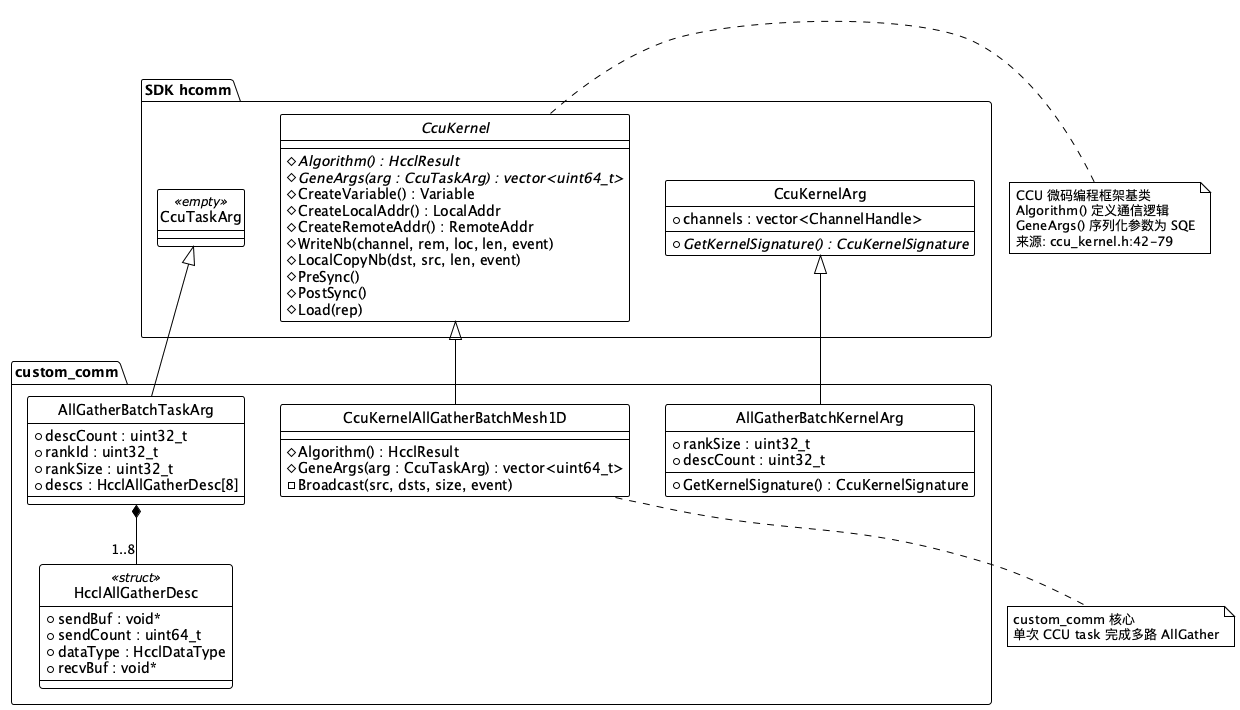

The diagram above was rendered by PlantUML. Its source (embedded in the PNG):
@startuml class_hierarchy
!theme plain
skinparam defaultFontName "Noto Sans CJK SC"
skinparam shadowing false
hide circle

package "SDK hcomm" {
    abstract class CcuKernel {
        # {abstract} Algorithm() : HcclResult
        # {abstract} GeneArgs(arg : CcuTaskArg) : vector<uint64_t>
        # CreateVariable() : Variable
        # CreateLocalAddr() : LocalAddr
        # CreateRemoteAddr() : RemoteAddr
        # WriteNb(channel, rem, loc, len, event)
        # LocalCopyNb(dst, src, len, event)
        # PreSync()
        # PostSync()
        # Load(rep)
    }

    class CcuTaskArg << (S,#FF7700) empty >> {
    }

    class CcuKernelArg {
        + channels : vector<ChannelHandle>
        + {abstract} GetKernelSignature() : CcuKernelSignature
    }
}

package "custom_comm" {
    class CcuKernelAllGatherBatchMesh1D {
        # Algorithm() : HcclResult
        # GeneArgs(arg : CcuTaskArg) : vector<uint64_t>
        - Broadcast(src, dsts, size, event)
    }

    class AllGatherBatchTaskArg {
        + descCount : uint32_t
        + rankId : uint32_t
        + rankSize : uint32_t
        + descs : HcclAllGatherDesc[8]
    }

    class AllGatherBatchKernelArg {
        + rankSize : uint32_t
        + descCount : uint32_t
        + GetKernelSignature() : CcuKernelSignature
    }

    class HcclAllGatherDesc << (S,#FF7700) struct >> {
        + sendBuf : void*
        + sendCount : uint64_t
        + dataType : HcclDataType
        + recvBuf : void*
    }
}

CcuKernel <|-- CcuKernelAllGatherBatchMesh1D
CcuTaskArg <|-- AllGatherBatchTaskArg
CcuKernelArg <|-- AllGatherBatchKernelArg
AllGatherBatchTaskArg *-- "1..8" HcclAllGatherDesc

note right of CcuKernel
  CCU 微码编程框架基类
  Algorithm() 定义通信逻辑
  GeneArgs() 序列化参数为 SQE
  来源: ccu_kernel.h:42-79
end note

note bottom of CcuKernelAllGatherBatchMesh1D
  custom_comm 核心
  单次 CCU task 完成多路 AllGather
end note

@enduml